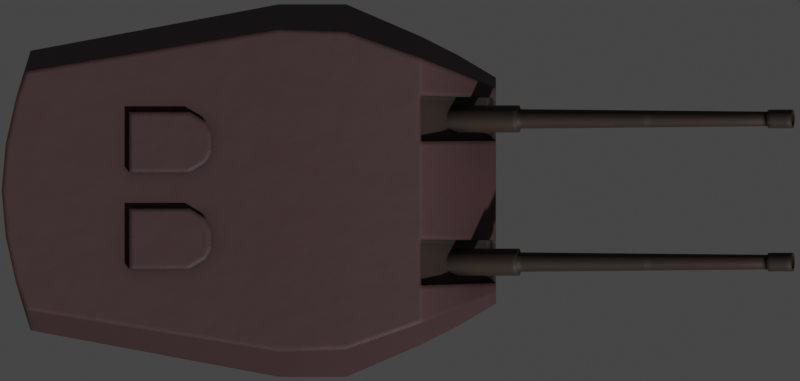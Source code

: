 # Source: Bl6MkXxiii.blend  (saved by Blender 2.93.20; exported with 4.5.12 LTS)
import bpy
from mathutils import Matrix  # noqa: F401  (used for matrix-valued properties, if any)

bpy.ops.wm.read_factory_settings(use_empty=True)
scene = bpy.context.scene
scene.name = 'Scene'

# ---- collections
col_collection = bpy.data.collections.new('Collection'); scene.collection.children.link(col_collection)

# ---- materials (node trees are filled in below, after node groups)
mat_deck = bpy.data.materials.new('Deck')
mat_deck_dark = bpy.data.materials.new('Deck Dark')
mat_exhaust_dark = bpy.data.materials.new('Exhaust Dark')

# ---- node groups
ng_mk48_shader = bpy.data.node_groups.new('Mk48 Shader', 'ShaderNodeTree')
_s = ng_mk48_shader.interface.new_socket(name='BSDF', in_out='OUTPUT', socket_type='NodeSocketShader')
_s = ng_mk48_shader.interface.new_socket(name='Color', in_out='INPUT', socket_type='NodeSocketColor')
_s.default_value = (0.2529, 0.2529, 0.2529, 1.0)
_s = ng_mk48_shader.interface.new_socket(name='Roughness', in_out='INPUT', socket_type='NodeSocketFloat')
_s.subtype = 'FACTOR'
_s.default_value = 0.5
_s.min_value = 0.0
_s.max_value = 1.0
_s = ng_mk48_shader.interface.new_socket(name='Metallic', in_out='INPUT', socket_type='NodeSocketFloat')
_s.subtype = 'FACTOR'
_s.default_value = 1.0
_s.min_value = 0.0
_s.max_value = 1.0
_N = ng_mk48_shader.nodes; _L = ng_mk48_shader.links
n0 = _N.new('NodeGroupOutput'); n0.name = 'Group Output'; n0.location = (421, 0)
n1 = _N.new('ShaderNodeBsdfPrincipled'); n1.name = 'Principled BSDF'; n1.location = (131, 46)
n1.distribution = 'GGX'
n1.subsurface_method = 'BURLEY'
n1.inputs[3].default_value = 1.45
n1.inputs[27].default_value = (0.0, 0.0, 0.0, 1.0)
n1.inputs[28].default_value = 1.0
n2 = _N.new('ShaderNodeAmbientOcclusion'); n2.name = 'Ambient Occlusion'; n2.location = (-85, 128)
n2.samples = 8
n3 = _N.new('ShaderNodeBevel'); n3.name = 'Bevel'; n3.location = (-265, -248)
n3.inputs[0].default_value = 0.1
n4 = _N.new('NodeGroupInput'); n4.name = 'Mk48 Shader'; n4.location = (-468, -27)
n5 = _N.new('ShaderNodeNewGeometry'); n5.name = 'Geometry'; n5.location = (-875, -245)
n6 = _N.new('ShaderNodeBump'); n6.name = 'Bump'; n6.location = (-470, -299)
n6.inputs[0].default_value = 0.01
n6.inputs[1].default_value = 1.0
n6.inputs[2].default_value = 1.0
n7 = _N.new('ShaderNodeTexNoise'); n7.name = 'Noise Texture'; n7.location = (-671, -234)
n7.inputs[2].default_value = 2.0
_L.new(n1.outputs[0], n0.inputs[0])
_L.new(n2.outputs[0], n1.inputs[0])
_L.new(n4.outputs[0], n2.inputs[0])
_L.new(n4.outputs[1], n1.inputs[2])
_L.new(n4.outputs[2], n1.inputs[1])
_L.new(n3.outputs[0], n2.inputs[2])
_L.new(n5.outputs[0], n7.inputs[0])
_L.new(n7.outputs[0], n6.inputs[3])
_L.new(n6.outputs[0], n3.inputs[1])
_L.new(n3.outputs[0], n1.inputs[5])
n0.is_active_output = True
ng_mk48_shader_001 = bpy.data.node_groups.new('Mk48 Shader.001', 'ShaderNodeTree')
_s = ng_mk48_shader_001.interface.new_socket(name='BSDF', in_out='OUTPUT', socket_type='NodeSocketShader')
_s = ng_mk48_shader_001.interface.new_socket(name='Color', in_out='INPUT', socket_type='NodeSocketColor')
_s.default_value = (0.2529, 0.2529, 0.2529, 1.0)
_s = ng_mk48_shader_001.interface.new_socket(name='Roughness', in_out='INPUT', socket_type='NodeSocketFloat')
_s.subtype = 'FACTOR'
_s.default_value = 0.5
_s.min_value = 0.0
_s.max_value = 1.0
_s = ng_mk48_shader_001.interface.new_socket(name='Metallic', in_out='INPUT', socket_type='NodeSocketFloat')
_s.subtype = 'FACTOR'
_s.default_value = 1.0
_s.min_value = 0.0
_s.max_value = 1.0
_N = ng_mk48_shader_001.nodes; _L = ng_mk48_shader_001.links
n0 = _N.new('NodeGroupOutput'); n0.name = 'Group Output'; n0.location = (421, 0)
n1 = _N.new('ShaderNodeBsdfPrincipled'); n1.name = 'Principled BSDF'; n1.location = (131, 46)
n1.distribution = 'GGX'
n1.subsurface_method = 'BURLEY'
n1.inputs[3].default_value = 1.45
n1.inputs[27].default_value = (0.0, 0.0, 0.0, 1.0)
n1.inputs[28].default_value = 1.0
n2 = _N.new('ShaderNodeAmbientOcclusion'); n2.name = 'Ambient Occlusion'; n2.location = (-85, 128)
n2.samples = 8
n3 = _N.new('ShaderNodeBevel'); n3.name = 'Bevel'; n3.location = (-265, -248)
n3.inputs[0].default_value = 0.1
n4 = _N.new('NodeGroupInput'); n4.name = 'Mk48 Shader'; n4.location = (-468, -27)
n5 = _N.new('ShaderNodeNewGeometry'); n5.name = 'Geometry'; n5.location = (-875, -245)
n6 = _N.new('ShaderNodeBump'); n6.name = 'Bump'; n6.location = (-470, -299)
n6.inputs[0].default_value = 0.01
n6.inputs[1].default_value = 1.0
n6.inputs[2].default_value = 1.0
n7 = _N.new('ShaderNodeTexNoise'); n7.name = 'Noise Texture'; n7.location = (-671, -234)
n7.inputs[2].default_value = 2.0
_L.new(n1.outputs[0], n0.inputs[0])
_L.new(n2.outputs[0], n1.inputs[0])
_L.new(n4.outputs[0], n2.inputs[0])
_L.new(n4.outputs[1], n1.inputs[2])
_L.new(n4.outputs[2], n1.inputs[1])
_L.new(n3.outputs[0], n2.inputs[2])
_L.new(n5.outputs[0], n7.inputs[0])
_L.new(n7.outputs[0], n6.inputs[3])
_L.new(n6.outputs[0], n3.inputs[1])
_L.new(n3.outputs[0], n1.inputs[5])
n0.is_active_output = True
ng_auto_smooth = bpy.data.node_groups.new('Auto Smooth', 'GeometryNodeTree')
_s = ng_auto_smooth.interface.new_socket(name='Geometry', in_out='OUTPUT', socket_type='NodeSocketGeometry')
_s = ng_auto_smooth.interface.new_socket(name='Geometry', in_out='INPUT', socket_type='NodeSocketGeometry')
_s = ng_auto_smooth.interface.new_socket(name='Angle', in_out='INPUT', socket_type='NodeSocketFloat')
_s.subtype = 'ANGLE'
_s.min_value = 0.0
_s.max_value = 3.142
ng_auto_smooth.is_modifier = True
_N = ng_auto_smooth.nodes; _L = ng_auto_smooth.links
n0 = _N.new('NodeGroupOutput'); n0.name = 'Group Output'; n0.location = (480, -100)
n1 = _N.new('NodeGroupInput'); n1.name = 'Group Input'; n1.location = (-420, -300)
n2 = _N.new('NodeGroupInput'); n2.name = 'Group Input.001'; n2.location = (-60, -100)
n3 = _N.new('GeometryNodeSetShadeSmooth'); n3.name = 'Set Shade Smooth'; n3.location = (120, -100)
n3.domain = 'EDGE'
n4 = _N.new('GeometryNodeSetShadeSmooth'); n4.name = 'Set Shade Smooth.001'; n4.location = (300, -100)
n5 = _N.new('GeometryNodeInputMeshEdgeAngle'); n5.name = 'Edge Angle'; n5.location = (-420, -220)
n6 = _N.new('GeometryNodeInputEdgeSmooth'); n6.name = 'Is Edge Smooth'; n6.location = (-60, -160)
n7 = _N.new('GeometryNodeInputShadeSmooth'); n7.name = 'Is Face Smooth'; n7.location = (-240, -340)
n8 = _N.new('FunctionNodeBooleanMath'); n8.name = 'Boolean Math'; n8.location = (-60, -220)
n9 = _N.new('FunctionNodeCompare'); n9.name = 'Compare'; n9.location = (-240, -180)
n9.operation = 'LESS_EQUAL'
_L.new(n5.outputs[0], n9.inputs[0])
_L.new(n4.outputs[0], n0.inputs[0])
_L.new(n1.outputs[1], n9.inputs[1])
_L.new(n9.outputs[0], n8.inputs[0])
_L.new(n7.outputs[0], n8.inputs[1])
_L.new(n2.outputs[0], n3.inputs[0])
_L.new(n6.outputs[0], n3.inputs[1])
_L.new(n3.outputs[0], n4.inputs[0])
_L.new(n8.outputs[0], n3.inputs[2])
n0.is_active_output = True

# ---- material node trees
mat_deck.use_nodes = True; mat_deck.node_tree.nodes.clear()
_N = mat_deck.node_tree.nodes; _L = mat_deck.node_tree.links
n0 = _N.new('ShaderNodeOutputMaterial'); n0.name = 'Material Output'; n0.location = (300, 300)
n1 = _N.new('ShaderNodeGroup'); n1.name = 'Mk48 Shader'; n1.location = (-18, 321)
n1.label = 'Mk48 Shader'
n1.node_tree = ng_mk48_shader
n1.inputs[0].default_value = (0.04445, 0.01978, 0.02164, 1.0)
n1.inputs[1].default_value = 0.6
n1.inputs[2].default_value = 0.0
_L.new(n1.outputs[0], n0.inputs[0])
n0.is_active_output = True
mat_deck_dark.use_nodes = True; mat_deck_dark.node_tree.nodes.clear()
_N = mat_deck_dark.node_tree.nodes; _L = mat_deck_dark.node_tree.links
n0 = _N.new('ShaderNodeOutputMaterial'); n0.name = 'Material Output'; n0.location = (300, 300)
n1 = _N.new('ShaderNodeGroup'); n1.name = 'Mk48 Shader'; n1.location = (-18, 321)
n1.label = 'Mk48 Shader'
n1.node_tree = ng_mk48_shader
n1.inputs[0].default_value = (0.02539, 0.01511, 0.01109, 1.0)
n1.inputs[1].default_value = 0.6
n1.inputs[2].default_value = 0.0
_L.new(n1.outputs[0], n0.inputs[0])
n0.is_active_output = True
mat_exhaust_dark.use_nodes = True; mat_exhaust_dark.node_tree.nodes.clear()
_N = mat_exhaust_dark.node_tree.nodes; _L = mat_exhaust_dark.node_tree.links
n0 = _N.new('ShaderNodeOutputMaterial'); n0.name = 'Material Output'; n0.location = (300, 300)
n1 = _N.new('ShaderNodeGroup'); n1.name = 'Mk48 Shader'; n1.location = (-18, 321)
n1.label = 'Mk48 Shader'
n1.node_tree = ng_mk48_shader_001
n1.inputs[0].default_value = (0.003324, 0.003324, 0.003324, 1.0)
n1.inputs[1].default_value = 1.0
n1.inputs[2].default_value = 0.0
_L.new(n1.outputs[0], n0.inputs[0])
n0.is_active_output = True

# ---- world
world_world = bpy.data.worlds.new('World'); scene.world = world_world
world_world.use_sun_shadow = False
world_world.sun_shadow_jitter_overblur = 0.0

# ---- cameras
cam_camera = bpy.data.cameras.new('Camera')
cam_camera.type = 'ORTHO'
cam_camera.clip_end = 100.0
cam_camera.ortho_scale = 11.9
cam_camera.show_mist = True

# ---- meshes
me_plane_006 = bpy.data.meshes.new('Plane.006')
me_plane_006.from_pydata([(-0.5, -2.77, 0.0), (0.5, -2.77, 0.0), (-0.5, 2.77, 0.0), (0.5, 2.77, 0.0), (-4.195, -2.079, 0.0), (-4.195, 2.079, 0.0), (2.726, -1.679, 0.0), (2.726, 1.679, 0.0), (-0.5, 0.0, 0.0), (0.5, 0.0, 0.0), (-4.626, 0.0, 0.0), (2.726, 0.0, 0.0), (0.5, 0.6193, 0.0), (0.5, 1.557, 0.0), (2.726, 0.7383, 0.0), (2.726, 1.379, 0.0), (-0.5, 1.557, 0.0), (-0.5, 0.6379, 0.0), (-4.408, 1.386, 0.0), (-4.564, 0.6931, 0.0), (-0.5, -0.6379, 0.0), (-0.5, -1.557, 0.0), (-4.564, -0.6931, 0.0), (-4.408, -1.386, 0.0), (0.5, -1.557, 0.0), (0.5, -0.6193, 0.0), (2.726, -1.379, 0.0), (2.726, -0.7383, 0.0), (-0.5, -2.398, 2.21), (0.5, -2.36, 2.21), (-0.5, 2.398, 2.21), (0.5, 2.36, 2.21), (-4.266, -1.777, 2.21), (-4.266, 1.777, 2.21), (2.726, -1.521, 0.7692), (2.726, 1.521, 0.7692), (-0.5, 0.0, 2.21), (0.5, 0.0, 2.21), (-4.626, 0.0, 2.21), (2.726, 0.0, 0.7692), (0.5, 0.6193, 2.21), (0.5, 1.557, 2.21), (2.726, 0.7383, 0.7692), (2.726, 1.379, 0.7692), (-0.5, 1.557, 2.21), (-0.5, 0.6379, 2.21), (-4.408, 1.386, 2.21), (-4.564, 0.6931, 2.21), (-0.5, -0.6379, 2.21), (-0.5, -1.557, 2.21), (-4.564, -0.6931, 2.21), (-4.408, -1.386, 2.21), (0.5, -1.557, 2.21), (0.5, -0.6193, 2.21), (2.726, -1.379, 0.7692), (2.726, -0.7383, 0.7692), (1.613, -2.291, 0.0), (1.613, 2.291, 0.0), (1.613, 0.0, 0.0), (1.613, 1.412, 0.0), (1.613, 0.7295, 0.0), (1.613, -0.7295, 0.0), (1.613, -1.412, 0.0), (1.613, -1.97, 2.133), (1.613, 1.97, 2.133), (1.613, 0.0, 2.133), (1.613, 1.412, 2.133), (1.613, 0.7295, 2.133), (1.613, -0.7295, 2.133), (1.613, -1.412, 2.133), (2.17, -2.01, 0.0), (2.17, 0.0, 0.0), (2.17, 1.395, 0.0), (2.17, 0.7339, 0.0), (2.17, -0.7339, 0.0), (2.17, -1.395, 0.0), (2.17, -1.747, 1.731), (2.17, 0.0, 1.731), (2.17, 1.395, 1.731), (2.17, 0.7339, 1.731), (2.17, -0.7339, 1.731), (2.17, -1.395, 1.731), (2.17, 2.01, 0.0), (2.17, 1.747, 1.731), (2.47, 0.7383, -0.05486), (2.47, 1.379, -0.05486), (1.914, 1.395, -0.05486), (1.914, 0.7339, -0.05486), (2.47, -1.379, -0.05486), (2.47, -0.7383, -0.05486), (1.914, -0.7339, -0.05486), (1.914, -1.395, -0.05486), (2.607, 0.7383, 0.7144), (2.607, 1.379, 0.7144), (1.914, 1.395, 1.676), (1.914, 0.7339, 1.676), (2.607, -1.379, 0.7144), (2.607, -0.7383, 0.7144), (1.914, -0.7339, 1.676), (1.914, -1.395, 1.676), (1.572, -1.412, 2.018), (1.572, -0.7295, 2.018), (1.572, 0.7295, 2.018), (1.572, 1.412, 2.018)], [], [(16, 2, 3, 13), (16, 18, 5, 2), (75, 26, 6, 70), (73, 14, 11, 71), (20, 22, 10, 8), (20, 8, 9, 25), (82, 7, 15, 72), (67, 79, 95, 102), (8, 10, 19, 17), (17, 19, 18, 16), (8, 17, 12, 9), (17, 16, 13, 12), (0, 21, 24, 1), (21, 20, 25, 24), (0, 4, 23, 21), (21, 23, 22, 20), (71, 11, 27, 74), (14, 73, 87, 84), (44, 41, 31, 30), (44, 30, 33, 46), (81, 76, 34, 54), (79, 77, 39, 42), (48, 36, 38, 50), (48, 53, 37, 36), (83, 78, 43, 35), (43, 78, 94, 93), (36, 45, 47, 38), (45, 44, 46, 47), (36, 37, 40, 45), (45, 40, 41, 44), (28, 29, 52, 49), (49, 52, 53, 48), (28, 49, 51, 32), (49, 48, 50, 51), (77, 80, 55, 39), (78, 66, 103, 94), (11, 14, 42, 39), (22, 23, 51, 50), (19, 10, 38, 47), (2, 5, 33, 30), (14, 15, 43, 42), (27, 11, 39, 55), (4, 0, 28, 32), (15, 7, 35, 43), (6, 26, 54, 34), (70, 6, 34, 76), (5, 18, 46, 33), (26, 27, 55, 54), (0, 1, 29, 28), (57, 3, 31, 64), (18, 19, 47, 46), (3, 2, 30, 31), (10, 22, 50, 38), (23, 4, 32, 51), (82, 57, 64, 83), (1, 56, 63, 29), (53, 52, 69, 68), (37, 53, 68, 65), (41, 40, 67, 66), (31, 41, 66, 64), (40, 37, 65, 67), (52, 29, 63, 69), (25, 61, 62, 24), (9, 58, 61, 25), (13, 59, 60, 12), (3, 57, 59, 13), (12, 60, 58, 9), (24, 62, 56, 1), (7, 82, 83, 35), (56, 70, 76, 63), (72, 15, 85, 86), (65, 68, 80, 77), (75, 74, 90, 91), (64, 66, 78, 83), (67, 65, 77, 79), (69, 63, 76, 81), (61, 74, 75, 62), (58, 71, 74, 61), (59, 72, 73, 60), (57, 82, 72, 59), (60, 73, 71, 58), (62, 75, 70, 56), (86, 85, 84, 87), (90, 89, 88, 91), (94, 95, 92, 93), (98, 99, 96, 97), (101, 100, 99, 98), (103, 102, 95, 94), (79, 42, 92, 95), (73, 72, 86, 87), (15, 14, 84, 85), (80, 68, 101, 98), (68, 69, 100, 101), (42, 43, 93, 92), (74, 27, 89, 90), (69, 81, 99, 100), (55, 80, 98, 97), (26, 75, 91, 88), (66, 67, 102, 103), (81, 54, 96, 99), (27, 26, 88, 89), (54, 55, 97, 96)])
me_plane_006.polygons.foreach_set('use_smooth', [True] * 102)
me_plane_006.polygons.foreach_set('material_index', [0, 0, 0, 0, 0, 0, 0, 1, 0, 0, 0, 0, 0, 0, 0, 0, 0, 0, 0, 0, 0, 0, 0, 0, 0, 1, 0, 0, 0, 0, 0, 0, 0, 0, 0, 1, 0, 0, 0, 0, 0, 0, 0, 0, 0, 0, 0, 0, 0, 0, 0, 0, 0, 0, 0, 0, 0, 0, 0, 0, 0, 0, 0, 0, 0, 0, 0, 0, 0, 0, 0, 0, 0, 0, 0, 0, 0, 0, 0, 0, 0, 0, 0, 0, 1, 1, 1, 1, 1, 0, 0, 1, 1, 1, 0, 1, 1, 0, 1, 1, 0, 1])
_uv = me_plane_006.uv_layers.new(name='UVMap')
_uv.uv.foreach_set('vector', [0.0, 0.8333, 0.0, 1.0, 1.0, 1.0, 1.0, 0.8333, 0.0, 0.8333, 0.0, 0.8333, 0.0, 1.0, 0.0, 1.0, 1.0, 0.1667, 1.0, 0.1667, 1.0, 0.0, 1.0, 0.0, 1.0, 0.6667, 1.0, 0.6667, 1.0, 0.5, 1.0, 0.5, 0.0, 0.3333, 0.0, 0.3333, 0.0, 0.5, 0.0, 0.5, 0.0, 0.3333, 0.0, 0.5, 1.0, 0.5, 1.0, 0.3333, 1.0, 1.0, 1.0, 1.0, 1.0, 0.8333, 1.0, 0.8333, 1.0, 0.6667, 1.0, 0.6667, 1.0, 0.6667, 1.0, 0.6667, 0.0, 0.5, 0.0, 0.5, 0.0, 0.6667, 0.0, 0.6667, 0.0, 0.6667, 0.0, 0.6667, 0.0, 0.8333, 0.0, 0.8333, 0.0, 0.5, 0.0, 0.6667, 1.0, 0.6667, 1.0, 0.5, 0.0, 0.6667, 0.0, 0.8333, 1.0, 0.8333, 1.0, 0.6667, 0.0, 0.0, 0.0, 0.1667, 1.0, 0.1667, 1.0, 0.0, 0.0, 0.1667, 0.0, 0.3333, 1.0, 0.3333, 1.0, 0.1667, 0.0, 0.0, 0.0, 0.0, 0.0, 0.1667, 0.0, 0.1667, 0.0, 0.1667, 0.0, 0.1667, 0.0, 0.3333, 0.0, 0.3333, 1.0, 0.5, 1.0, 0.5, 1.0, 0.3333, 1.0, 0.3333, 1.0, 0.6667, 1.0, 0.6667, 1.0, 0.6667, 1.0, 0.6667, 0.0, 0.8333, 1.0, 0.8333, 1.0, 1.0, 0.0, 1.0, 0.0, 0.8333, 0.0, 1.0, 0.0, 1.0, 0.0, 0.8333, 1.0, 0.1667, 1.0, 0.0, 1.0, 0.0, 1.0, 0.1667, 1.0, 0.6667, 1.0, 0.5, 1.0, 0.5, 1.0, 0.6667, 0.0, 0.3333, 0.0, 0.5, 0.0, 0.5, 0.0, 0.3333, 0.0, 0.3333, 1.0, 0.3333, 1.0, 0.5, 0.0, 0.5, 1.0, 1.0, 1.0, 0.8333, 1.0, 0.8333, 1.0, 1.0, 1.0, 0.8333, 1.0, 0.8333, 1.0, 0.8333, 1.0, 0.8333, 0.0, 0.5, 0.0, 0.6667, 0.0, 0.6667, 0.0, 0.5, 0.0, 0.6667, 0.0, 0.8333, 0.0, 0.8333, 0.0, 0.6667, 0.0, 0.5, 1.0, 0.5, 1.0, 0.6667, 0.0, 0.6667, 0.0, 0.6667, 1.0, 0.6667, 1.0, 0.8333, 0.0, 0.8333, 0.0, 0.0, 1.0, 0.0, 1.0, 0.1667, 0.0, 0.1667, 0.0, 0.1667, 1.0, 0.1667, 1.0, 0.3333, 0.0, 0.3333, 0.0, 0.0, 0.0, 0.1667, 0.0, 0.1667, 0.0, 0.0, 0.0, 0.1667, 0.0, 0.3333, 0.0, 0.3333, 0.0, 0.1667, 1.0, 0.5, 1.0, 0.3333, 1.0, 0.3333, 1.0, 0.5, 1.0, 0.8333, 1.0, 0.8333, 1.0, 0.8333, 1.0, 0.8333, 1.0, 0.5, 1.0, 0.6667, 1.0, 0.6667, 1.0, 0.5, 0.0, 0.3333, 0.0, 0.1667, 0.0, 0.1667, 0.0, 0.3333, 0.0, 0.6667, 0.0, 0.5, 0.0, 0.5, 0.0, 0.6667, 0.0, 1.0, 0.0, 1.0, 0.0, 1.0, 0.0, 1.0, 1.0, 0.6667, 1.0, 0.8333, 1.0, 0.8333, 1.0, 0.6667, 1.0, 0.3333, 1.0, 0.5, 1.0, 0.5, 1.0, 0.3333, 0.0, 0.0, 0.0, 0.0, 0.0, 0.0, 0.0, 0.0, 1.0, 0.8333, 1.0, 1.0, 1.0, 1.0, 1.0, 0.8333, 1.0, 0.0, 1.0, 0.1667, 1.0, 0.1667, 1.0, 0.0, 1.0, 0.0, 1.0, 0.0, 1.0, 0.0, 1.0, 0.0, 0.0, 1.0, 0.0, 0.8333, 0.0, 0.8333, 0.0, 1.0, 1.0, 0.1667, 1.0, 0.3333, 1.0, 0.3333, 1.0, 0.1667, 0.0, 0.0, 1.0, 0.0, 1.0, 0.0, 0.0, 0.0, 1.0, 1.0, 1.0, 1.0, 1.0, 1.0, 1.0, 1.0, 0.0, 0.8333, 0.0, 0.6667, 0.0, 0.6667, 0.0, 0.8333, 1.0, 1.0, 0.0, 1.0, 0.0, 1.0, 1.0, 1.0, 0.0, 0.5, 0.0, 0.3333, 0.0, 0.3333, 0.0, 0.5, 0.0, 0.1667, 0.0, 0.0, 0.0, 0.0, 0.0, 0.1667, 1.0, 1.0, 1.0, 1.0, 1.0, 1.0, 1.0, 1.0, 1.0, 0.0, 1.0, 0.0, 1.0, 0.0, 1.0, 0.0, 1.0, 0.3333, 1.0, 0.1667, 1.0, 0.1667, 1.0, 0.3333, 1.0, 0.5, 1.0, 0.3333, 1.0, 0.3333, 1.0, 0.5, 1.0, 0.8333, 1.0, 0.6667, 1.0, 0.6667, 1.0, 0.8333, 1.0, 1.0, 1.0, 0.8333, 1.0, 0.8333, 1.0, 1.0, 1.0, 0.6667, 1.0, 0.5, 1.0, 0.5, 1.0, 0.6667, 1.0, 0.1667, 1.0, 0.0, 1.0, 0.0, 1.0, 0.1667, 1.0, 0.3333, 1.0, 0.3333, 1.0, 0.1667, 1.0, 0.1667, 1.0, 0.5, 1.0, 0.5, 1.0, 0.3333, 1.0, 0.3333, 1.0, 0.8333, 1.0, 0.8333, 1.0, 0.6667, 1.0, 0.6667, 1.0, 1.0, 1.0, 1.0, 1.0, 0.8333, 1.0, 0.8333, 1.0, 0.6667, 1.0, 0.6667, 1.0, 0.5, 1.0, 0.5, 1.0, 0.1667, 1.0, 0.1667, 1.0, 0.0, 1.0, 0.0, 1.0, 1.0, 1.0, 1.0, 1.0, 1.0, 1.0, 1.0, 1.0, 0.0, 1.0, 0.0, 1.0, 0.0, 1.0, 0.0, 1.0, 0.8333, 1.0, 0.8333, 1.0, 0.8333, 1.0, 0.8333, 1.0, 0.5, 1.0, 0.3333, 1.0, 0.3333, 1.0, 0.5, 1.0, 0.1667, 1.0, 0.3333, 1.0, 0.3333, 1.0, 0.1667, 1.0, 1.0, 1.0, 0.8333, 1.0, 0.8333, 1.0, 1.0, 1.0, 0.6667, 1.0, 0.5, 1.0, 0.5, 1.0, 0.6667, 1.0, 0.1667, 1.0, 0.0, 1.0, 0.0, 1.0, 0.1667, 1.0, 0.3333, 1.0, 0.3333, 1.0, 0.1667, 1.0, 0.1667, 1.0, 0.5, 1.0, 0.5, 1.0, 0.3333, 1.0, 0.3333, 1.0, 0.8333, 1.0, 0.8333, 1.0, 0.6667, 1.0, 0.6667, 1.0, 1.0, 1.0, 1.0, 1.0, 0.8333, 1.0, 0.8333, 1.0, 0.6667, 1.0, 0.6667, 1.0, 0.5, 1.0, 0.5, 1.0, 0.1667, 1.0, 0.1667, 1.0, 0.0, 1.0, 0.0, 1.0, 0.8333, 1.0, 0.8333, 1.0, 0.6667, 1.0, 0.6667, 1.0, 0.3333, 1.0, 0.3333, 1.0, 0.1667, 1.0, 0.1667, 1.0, 0.8333, 1.0, 0.6667, 1.0, 0.6667, 1.0, 0.8333, 1.0, 0.3333, 1.0, 0.1667, 1.0, 0.1667, 1.0, 0.3333, 1.0, 0.3333, 1.0, 0.1667, 1.0, 0.1667, 1.0, 0.3333, 1.0, 0.8333, 1.0, 0.6667, 1.0, 0.6667, 1.0, 0.8333, 1.0, 0.6667, 1.0, 0.6667, 1.0, 0.6667, 1.0, 0.6667, 1.0, 0.6667, 1.0, 0.8333, 1.0, 0.8333, 1.0, 0.6667, 1.0, 0.8333, 1.0, 0.6667, 1.0, 0.6667, 1.0, 0.8333, 1.0, 0.3333, 1.0, 0.3333, 1.0, 0.3333, 1.0, 0.3333, 1.0, 0.3333, 1.0, 0.1667, 1.0, 0.1667, 1.0, 0.3333, 1.0, 0.6667, 1.0, 0.8333, 1.0, 0.8333, 1.0, 0.6667, 1.0, 0.3333, 1.0, 0.3333, 1.0, 0.3333, 1.0, 0.3333, 1.0, 0.1667, 1.0, 0.1667, 1.0, 0.1667, 1.0, 0.1667, 1.0, 0.3333, 1.0, 0.3333, 1.0, 0.3333, 1.0, 0.3333, 1.0, 0.1667, 1.0, 0.1667, 1.0, 0.1667, 1.0, 0.1667, 1.0, 0.8333, 1.0, 0.6667, 1.0, 0.6667, 1.0, 0.8333, 1.0, 0.1667, 1.0, 0.1667, 1.0, 0.1667, 1.0, 0.1667, 1.0, 0.3333, 1.0, 0.1667, 1.0, 0.1667, 1.0, 0.3333, 1.0, 0.1667, 1.0, 0.3333, 1.0, 0.3333, 1.0, 0.1667])
me_plane_006.materials.append(mat_deck)
me_plane_006.materials.append(mat_deck_dark)
me_plane_006.use_remesh_fix_poles = True
me_plane_006.use_remesh_preserve_attributes = False
me_plane_006.use_mirror_vertex_groups = False
me_plane_006.update()
me_cylinder_011 = bpy.data.meshes.new('Cylinder.011')
me_cylinder_011.from_pydata([(-1.0, 0.2013, 7.629e-06), (1.0, 0.1451, 7.638e-06), (-1.0, 0.1975, -0.03927), (1.0, 0.1423, -0.0283), (-1.0, 0.186, -0.07704), (1.0, 0.134, -0.05552), (-1.0, 0.1674, -0.1118), (1.0, 0.1206, -0.0806), (-1.0, 0.1424, -0.1424), (1.0, 0.1026, -0.1026), (-1.0, 0.1119, -0.1674), (1.0, 0.08061, -0.1206), (-1.0, 0.07705, -0.186), (1.0, 0.05552, -0.134), (-1.0, 0.03928, -0.1975), (1.0, 0.02831, -0.1423), (-1.0, 3.96e-07, -0.2013), (1.0, 3.96e-07, -0.1451), (-1.0, -0.03928, -0.1975), (1.0, -0.02831, -0.1423), (-1.0, -0.07705, -0.186), (1.0, -0.05552, -0.134), (-1.0, -0.1119, -0.1674), (1.0, -0.08061, -0.1206), (-1.0, -0.1424, -0.1424), (1.0, -0.1026, -0.1026), (-1.0, -0.1674, -0.1118), (1.0, -0.1206, -0.0806), (-1.0, -0.186, -0.07704), (1.0, -0.134, -0.05552), (-1.0, -0.1975, -0.03927), (1.0, -0.1423, -0.0283), (-1.0, -0.2013, 7.701e-06), (1.0, -0.1451, 7.687e-06), (-1.0, -0.1975, 0.03929), (1.0, -0.1423, 0.02831), (-1.0, -0.186, 0.07706), (1.0, -0.134, 0.05553), (-1.0, -0.1674, 0.1119), (1.0, -0.1206, 0.08062), (-1.0, -0.1424, 0.1424), (1.0, -0.1026, 0.1026), (-1.0, -0.1119, 0.1674), (1.0, -0.08061, 0.1206), (-1.0, -0.07705, 0.186), (1.0, -0.05552, 0.1341), (-1.0, -0.03928, 0.1975), (1.0, -0.02831, 0.1423), (-1.0, 5.752e-07, 0.2013), (1.0, 5.333e-07, 0.1451), (-1.0, 0.03928, 0.1975), (1.0, 0.02831, 0.1423), (-1.0, 0.07705, 0.186), (1.0, 0.05552, 0.1341), (-1.0, 0.1119, 0.1674), (1.0, 0.08061, 0.1206), (-1.0, 0.1424, 0.1424), (1.0, 0.1026, 0.1026), (-1.0, 0.1674, 0.1119), (1.0, 0.1206, 0.08061), (-1.0, 0.186, 0.07705), (1.0, 0.134, 0.05553), (-1.0, 0.1975, 0.03929), (1.0, 0.1423, 0.02831), (1.0, 0.1975, -0.03927), (1.0, 0.2013, 7.617e-06), (1.0, 0.186, -0.07704), (1.0, 0.1674, -0.1118), (1.0, 0.1424, -0.1424), (1.0, 0.1119, -0.1674), (1.0, 0.07705, -0.186), (1.0, 0.03928, -0.1975), (1.0, 3.96e-07, -0.2013), (1.0, -0.03928, -0.1975), (1.0, -0.07705, -0.186), (1.0, -0.1119, -0.1674), (1.0, -0.1424, -0.1424), (1.0, -0.1674, -0.1118), (1.0, -0.186, -0.07704), (1.0, -0.1975, -0.03927), (1.0, -0.2013, 7.689e-06), (1.0, -0.1975, 0.03929), (1.0, -0.186, 0.07706), (1.0, -0.1674, 0.1119), (1.0, -0.1424, 0.1424), (1.0, -0.1119, 0.1674), (1.0, -0.07705, 0.186), (1.0, -0.03928, 0.1975), (1.0, 5.752e-07, 0.2013), (1.0, 0.03928, 0.1975), (1.0, 0.07705, 0.186), (1.0, 0.1119, 0.1674), (1.0, 0.1424, 0.1424), (1.0, 0.1674, 0.1119), (1.0, 0.186, 0.07705), (1.0, 0.1975, 0.03929), (4.792, 0.1069, -0.02126), (4.792, 0.109, 6.286e-06), (4.792, 0.1007, -0.04171), (4.792, 0.09063, -0.06055), (4.792, 0.07708, -0.07707), (4.792, 0.06056, -0.09062), (4.792, 0.04171, -0.1007), (4.792, 0.02127, -0.1069), (4.792, 4.48e-07, -0.109), (4.792, -0.02126, -0.1069), (4.792, -0.04171, -0.1007), (4.792, -0.06056, -0.09062), (4.792, -0.07707, -0.07707), (4.792, -0.09063, -0.06055), (4.792, -0.1007, -0.04171), (4.792, -0.1069, -0.02126), (4.792, -0.109, 6.323e-06), (4.792, -0.1069, 0.02127), (4.792, -0.1007, 0.04172), (4.792, -0.09063, 0.06056), (4.792, -0.07707, 0.07708), (4.792, -0.06056, 0.09064), (4.792, -0.04171, 0.1007), (4.792, -0.02126, 0.1069), (4.792, 5.511e-07, 0.109), (4.792, 0.02127, 0.1069), (4.792, 0.04171, 0.1007), (4.792, 0.06056, 0.09064), (4.792, 0.07708, 0.07708), (4.792, 0.09063, 0.06056), (4.792, 0.1007, 0.04172), (4.792, 0.1069, 0.02127), (4.792, 0.1362, -0.02709), (4.792, 0.1389, 6.441e-06), (4.792, 0.1283, -0.05314), (4.792, 0.1155, -0.07715), (4.792, 0.0982, -0.09819), (4.792, 0.07715, -0.1155), (4.792, 0.05314, -0.1283), (4.792, 0.02709, -0.1362), (4.792, 4.401e-07, -0.1389), (4.792, -0.02709, -0.1362), (4.792, -0.05314, -0.1283), (4.792, -0.07715, -0.1155), (4.792, -0.0982, -0.09819), (4.792, -0.1155, -0.07715), (4.792, -0.1283, -0.05314), (4.792, -0.1362, -0.02709), (4.792, -0.1389, 6.488e-06), (4.792, -0.1362, 0.0271), (4.792, -0.1283, 0.05315), (4.792, -0.1155, 0.07716), (4.792, -0.0982, 0.0982), (4.792, -0.07715, 0.1155), (4.792, -0.05314, 0.1283), (4.792, -0.02709, 0.1362), (4.792, 5.715e-07, 0.1389), (4.792, 0.02709, 0.1362), (4.792, 0.05314, 0.1283), (4.792, 0.07715, 0.1155), (4.792, 0.0982, 0.0982), (4.792, 0.1155, 0.07716), (4.792, 0.1283, 0.05315), (4.792, 0.1362, 0.0271), (5.162, 0.101, -0.02008), (5.162, 0.1029, 6.463e-06), (5.162, 0.0951, -0.03939), (5.162, 0.08559, -0.05718), (5.162, 0.07279, -0.07278), (5.162, 0.05719, -0.08558), (5.162, 0.03939, -0.09509), (5.162, 0.02008, -0.101), (5.162, 2.569e-07, -0.1029), (5.162, -0.02008, -0.101), (5.162, -0.03939, -0.09509), (5.162, -0.05719, -0.08558), (5.162, -0.07279, -0.07278), (5.162, -0.08559, -0.05718), (5.162, -0.0951, -0.03939), (5.162, -0.101, -0.02008), (5.162, -0.1029, 6.494e-06), (5.162, -0.101, 0.02009), (5.162, -0.0951, 0.0394), (5.162, -0.08559, 0.05719), (5.162, -0.07279, 0.07279), (5.162, -0.05719, 0.08559), (5.162, -0.03939, 0.09511), (5.162, -0.02008, 0.101), (5.162, 3.562e-07, 0.1029), (5.162, 0.02008, 0.101), (5.162, 0.03939, 0.09511), (5.162, 0.05719, 0.08559), (5.162, 0.07279, 0.07279), (5.162, 0.08559, 0.05719), (5.162, 0.0951, 0.0394), (5.162, 0.101, 0.02009), (5.162, 0.1362, -0.02709), (5.162, 0.1389, 6.441e-06), (5.162, 0.1283, -0.05314), (5.162, 0.1155, -0.07715), (5.162, 0.0982, -0.09819), (5.162, 0.07715, -0.1155), (5.162, 0.05314, -0.1283), (5.162, 0.02709, -0.1362), (5.162, 2.568e-07, -0.1389), (5.162, -0.02709, -0.1362), (5.162, -0.05314, -0.1283), (5.162, -0.07715, -0.1155), (5.162, -0.0982, -0.09819), (5.162, -0.1155, -0.07715), (5.162, -0.1283, -0.05314), (5.162, -0.1362, -0.02709), (5.162, -0.1389, 6.488e-06), (5.162, -0.1362, 0.0271), (5.162, -0.1283, 0.05315), (5.162, -0.1155, 0.07716), (5.162, -0.0982, 0.0982), (5.162, -0.07715, 0.1155), (5.162, -0.05314, 0.1283), (5.162, -0.02709, 0.1362), (5.162, 3.882e-07, 0.1389), (5.162, 0.02709, 0.1362), (5.162, 0.05314, 0.1283), (5.162, 0.07715, 0.1155), (5.162, 0.0982, 0.0982), (5.162, 0.1155, 0.07716), (5.162, 0.1283, 0.05315), (5.162, 0.1362, 0.0271), (2.973, 0.101, -0.02008), (2.973, 0.1029, 6.493e-06), (2.973, 0.0951, -0.03939), (2.973, 0.08558, -0.05718), (2.973, 0.07278, -0.07278), (2.973, 0.05718, -0.08558), (2.973, 0.03939, -0.09509), (2.973, 0.02008, -0.101), (2.973, -4.654e-06, -0.1029), (2.973, -0.02009, -0.101), (2.973, -0.0394, -0.09509), (2.973, -0.05719, -0.08558), (2.973, -0.07279, -0.07278), (2.973, -0.08559, -0.05718), (2.973, -0.0951, -0.03939), (2.973, -0.101, -0.02008), (2.973, -0.1029, 6.524e-06), (2.973, -0.101, 0.02009), (2.973, -0.0951, 0.0394), (2.973, -0.08559, 0.05719), (2.973, -0.07279, 0.07279), (2.973, -0.05719, 0.08559), (2.973, -0.0394, 0.09511), (2.973, -0.02009, 0.101), (2.973, -4.555e-06, 0.1029), (2.973, 0.02008, 0.101), (2.973, 0.03939, 0.09511), (2.973, 0.05718, 0.08559), (2.973, 0.07278, 0.07279), (2.973, 0.08558, 0.05719), (2.973, 0.0951, 0.0394), (2.973, 0.101, 0.02009)], [], [(0, 65, 64, 2), (2, 64, 66, 4), (4, 66, 67, 6), (6, 67, 68, 8), (8, 68, 69, 10), (10, 69, 70, 12), (12, 70, 71, 14), (14, 71, 72, 16), (16, 72, 73, 18), (18, 73, 74, 20), (20, 74, 75, 22), (22, 75, 76, 24), (24, 76, 77, 26), (26, 77, 78, 28), (28, 78, 79, 30), (30, 79, 80, 32), (32, 80, 81, 34), (34, 81, 82, 36), (36, 82, 83, 38), (38, 83, 84, 40), (40, 84, 85, 42), (42, 85, 86, 44), (44, 86, 87, 46), (46, 87, 88, 48), (48, 88, 89, 50), (50, 89, 90, 52), (52, 90, 91, 54), (54, 91, 92, 56), (56, 92, 93, 58), (58, 93, 94, 60), (37, 35, 113, 114), (60, 94, 95, 62), (62, 95, 65, 0), (0, 2, 4, 6, 8, 10, 12, 14, 16, 18, 20, 22, 24, 26, 28, 30, 32, 34, 36, 38, 40, 42, 44, 46, 48, 50, 52, 54, 56, 58, 60, 62), (1, 3, 64, 65), (3, 5, 66, 64), (5, 7, 67, 66), (7, 9, 68, 67), (9, 11, 69, 68), (11, 13, 70, 69), (13, 15, 71, 70), (15, 17, 72, 71), (17, 19, 73, 72), (19, 21, 74, 73), (21, 23, 75, 74), (23, 25, 76, 75), (25, 27, 77, 76), (27, 29, 78, 77), (29, 31, 79, 78), (31, 33, 80, 79), (33, 35, 81, 80), (35, 37, 82, 81), (37, 39, 83, 82), (39, 41, 84, 83), (41, 43, 85, 84), (43, 45, 86, 85), (45, 47, 87, 86), (47, 49, 88, 87), (49, 51, 89, 88), (51, 53, 90, 89), (53, 55, 91, 90), (55, 57, 92, 91), (57, 59, 93, 92), (59, 61, 94, 93), (61, 63, 95, 94), (63, 1, 65, 95), (117, 116, 148, 149), (11, 9, 100, 101), (1, 63, 127, 97), (39, 37, 114, 115), (13, 11, 101, 102), (41, 39, 115, 116), (15, 13, 102, 103), (43, 41, 116, 117), (17, 15, 103, 104), (45, 43, 117, 118), (19, 17, 104, 105), (47, 45, 118, 119), (21, 19, 105, 106), (49, 47, 119, 120), (23, 21, 106, 107), (51, 49, 120, 121), (25, 23, 107, 108), (53, 51, 121, 122), (27, 25, 108, 109), (55, 53, 122, 123), (29, 27, 109, 110), (3, 1, 97, 96), (57, 55, 123, 124), (31, 29, 110, 111), (5, 3, 96, 98), (59, 57, 124, 125), (33, 31, 111, 112), (7, 5, 98, 99), (61, 59, 125, 126), (35, 33, 112, 113), (9, 7, 99, 100), (63, 61, 126, 127), (152, 151, 215, 216), (104, 103, 135, 136), (118, 117, 149, 150), (105, 104, 136, 137), (119, 118, 150, 151), (106, 105, 137, 138), (120, 119, 151, 152), (107, 106, 138, 139), (121, 120, 152, 153), (108, 107, 139, 140), (122, 121, 153, 154), (109, 108, 140, 141), (123, 122, 154, 155), (110, 109, 141, 142), (96, 97, 129, 128), (124, 123, 155, 156), (111, 110, 142, 143), (98, 96, 128, 130), (125, 124, 156, 157), (112, 111, 143, 144), (99, 98, 130, 131), (126, 125, 157, 158), (113, 112, 144, 145), (100, 99, 131, 132), (127, 126, 158, 159), (114, 113, 145, 146), (101, 100, 132, 133), (97, 127, 159, 129), (115, 114, 146, 147), (102, 101, 133, 134), (116, 115, 147, 148), (103, 102, 134, 135), (170, 169, 233, 234), (139, 138, 202, 203), (153, 152, 216, 217), (140, 139, 203, 204), (154, 153, 217, 218), (141, 140, 204, 205), (155, 154, 218, 219), (142, 141, 205, 206), (128, 129, 193, 192), (156, 155, 219, 220), (143, 142, 206, 207), (130, 128, 192, 194), (157, 156, 220, 221), (144, 143, 207, 208), (131, 130, 194, 195), (158, 157, 221, 222), (145, 144, 208, 209), (132, 131, 195, 196), (159, 158, 222, 223), (146, 145, 209, 210), (133, 132, 196, 197), (129, 159, 223, 193), (147, 146, 210, 211), (134, 133, 197, 198), (148, 147, 211, 212), (135, 134, 198, 199), (149, 148, 212, 213), (136, 135, 199, 200), (150, 149, 213, 214), (137, 136, 200, 201), (151, 150, 214, 215), (138, 137, 201, 202), (161, 160, 192, 193), (160, 162, 194, 192), (162, 163, 195, 194), (163, 164, 196, 195), (164, 165, 197, 196), (165, 166, 198, 197), (166, 167, 199, 198), (167, 168, 200, 199), (168, 169, 201, 200), (169, 170, 202, 201), (170, 171, 203, 202), (171, 172, 204, 203), (172, 173, 205, 204), (173, 174, 206, 205), (174, 175, 207, 206), (175, 176, 208, 207), (176, 177, 209, 208), (177, 178, 210, 209), (178, 179, 211, 210), (179, 180, 212, 211), (180, 181, 213, 212), (181, 182, 214, 213), (182, 183, 215, 214), (183, 184, 216, 215), (184, 185, 217, 216), (185, 186, 218, 217), (186, 187, 219, 218), (187, 188, 220, 219), (188, 189, 221, 220), (189, 190, 222, 221), (190, 191, 223, 222), (191, 161, 193, 223), (224, 225, 255, 254, 253, 252, 251, 250, 249, 248, 247, 246, 245, 244, 243, 242, 241, 240, 239, 238, 237, 236, 235, 234, 233, 232, 231, 230, 229, 228, 227, 226), (184, 183, 247, 248), (171, 170, 234, 235), (185, 184, 248, 249), (172, 171, 235, 236), (186, 185, 249, 250), (173, 172, 236, 237), (187, 186, 250, 251), (174, 173, 237, 238), (160, 161, 225, 224), (188, 187, 251, 252), (175, 174, 238, 239), (162, 160, 224, 226), (189, 188, 252, 253), (176, 175, 239, 240), (163, 162, 226, 227), (190, 189, 253, 254), (177, 176, 240, 241), (164, 163, 227, 228), (191, 190, 254, 255), (178, 177, 241, 242), (165, 164, 228, 229), (161, 191, 255, 225), (179, 178, 242, 243), (166, 165, 229, 230), (180, 179, 243, 244), (167, 166, 230, 231), (181, 180, 244, 245), (168, 167, 231, 232), (182, 181, 245, 246), (169, 168, 232, 233), (183, 182, 246, 247)])
me_cylinder_011.polygons.foreach_set('use_smooth', [True] * 226)
me_cylinder_011.polygons.foreach_set('material_index', [0, 0, 0, 0, 0, 0, 0, 0, 0, 0, 0, 0, 0, 0, 0, 0, 0, 0, 0, 0, 0, 0, 0, 0, 0, 0, 0, 0, 0, 0, 0, 0, 0, 0, 0, 0, 0, 0, 0, 0, 0, 0, 0, 0, 0, 0, 0, 0, 0, 0, 0, 0, 0, 0, 0, 0, 0, 0, 0, 0, 0, 0, 0, 0, 0, 0, 0, 0, 0, 0, 0, 0, 0, 0, 0, 0, 0, 0, 0, 0, 0, 0, 0, 0, 0, 0, 0, 0, 0, 0, 0, 0, 0, 0, 0, 0, 0, 0, 0, 0, 0, 0, 0, 0, 0, 0, 0, 0, 0, 0, 0, 0, 0, 0, 0, 0, 0, 0, 0, 0, 0, 0, 0, 0, 0, 0, 0, 0, 0, 0, 1, 0, 0, 0, 0, 0, 0, 0, 0, 0, 0, 0, 0, 0, 0, 0, 0, 0, 0, 0, 0, 0, 0, 0, 0, 0, 0, 0, 0, 0, 0, 0, 0, 0, 0, 0, 0, 0, 0, 0, 0, 0, 0, 0, 0, 0, 0, 0, 0, 0, 0, 0, 0, 0, 0, 0, 0, 0, 0, 0, 0, 0, 0, 0, 1, 1, 1, 1, 1, 1, 1, 1, 1, 1, 1, 1, 1, 1, 1, 1, 1, 1, 1, 1, 1, 1, 1, 1, 1, 1, 1, 1, 1, 1, 1, 1])
_uv = me_cylinder_011.uv_layers.new(name='UVMap')
_uv.uv.foreach_set('vector', [1.0, 0.5, 1.0, 1.0, 0.9688, 1.0, 0.9688, 0.5, 0.9688, 0.5, 0.9688, 1.0, 0.9375, 1.0, 0.9375, 0.5, 0.9375, 0.5, 0.9375, 1.0, 0.9062, 1.0, 0.9062, 0.5, 0.9062, 0.5, 0.9062, 1.0, 0.875, 1.0, 0.875, 0.5, 0.875, 0.5, 0.875, 1.0, 0.8438, 1.0, 0.8438, 0.5, 0.8438, 0.5, 0.8438, 1.0, 0.8125, 1.0, 0.8125, 0.5, 0.8125, 0.5, 0.8125, 1.0, 0.7812, 1.0, 0.7812, 0.5, 0.7812, 0.5, 0.7812, 1.0, 0.75, 1.0, 0.75, 0.5, 0.75, 0.5, 0.75, 1.0, 0.7188, 1.0, 0.7188, 0.5, 0.7188, 0.5, 0.7188, 1.0, 0.6875, 1.0, 0.6875, 0.5, 0.6875, 0.5, 0.6875, 1.0, 0.6562, 1.0, 0.6562, 0.5, 0.6562, 0.5, 0.6562, 1.0, 0.625, 1.0, 0.625, 0.5, 0.625, 0.5, 0.625, 1.0, 0.5938, 1.0, 0.5938, 0.5, 0.5938, 0.5, 0.5938, 1.0, 0.5625, 1.0, 0.5625, 0.5, 0.5625, 0.5, 0.5625, 1.0, 0.5312, 1.0, 0.5312, 0.5, 0.5312, 0.5, 0.5312, 1.0, 0.5, 1.0, 0.5, 0.5, 0.5, 0.5, 0.5, 1.0, 0.4688, 1.0, 0.4688, 0.5, 0.4688, 0.5, 0.4688, 1.0, 0.4375, 1.0, 0.4375, 0.5, 0.4375, 0.5, 0.4375, 1.0, 0.4062, 1.0, 0.4062, 0.5, 0.4062, 0.5, 0.4062, 1.0, 0.375, 1.0, 0.375, 0.5, 0.375, 0.5, 0.375, 1.0, 0.3438, 1.0, 0.3438, 0.5, 0.3438, 0.5, 0.3438, 1.0, 0.3125, 1.0, 0.3125, 0.5, 0.3125, 0.5, 0.3125, 1.0, 0.2812, 1.0, 0.2812, 0.5, 0.2812, 0.5, 0.2812, 1.0, 0.25, 1.0, 0.25, 0.5, 0.25, 0.5, 0.25, 1.0, 0.2188, 1.0, 0.2188, 0.5, 0.2188, 0.5, 0.2188, 1.0, 0.1875, 1.0, 0.1875, 0.5, 0.1875, 0.5, 0.1875, 1.0, 0.1562, 1.0, 0.1562, 0.5, 0.1562, 0.5, 0.1562, 1.0, 0.125, 1.0, 0.125, 0.5, 0.125, 0.5, 0.125, 1.0, 0.09375, 1.0, 0.09375, 0.5, 0.09375, 0.5, 0.09375, 1.0, 0.0625, 1.0, 0.0625, 0.5, 0.1838, 0.09021, 0.2163, 0.08037, 0.2163, 0.08037, 0.1838, 0.09021, 0.0625, 0.5, 0.0625, 1.0, 0.03125, 1.0, 0.03125, 0.5, 0.03125, 0.5, 0.03125, 1.0, 0.0, 1.0, 0.0, 0.5, 0.75, 0.49, 0.7968, 0.4854, 0.8418, 0.4717, 0.8833, 0.4496, 0.9197, 0.4197, 0.9496, 0.3833, 0.9717, 0.3418, 0.9854, 0.2968, 0.99, 0.25, 0.9854, 0.2032, 0.9717, 0.1582, 0.9496, 0.1167, 0.9197, 0.08029, 0.8833, 0.05045, 0.8418, 0.02827, 0.7968, 0.01461, 0.75, 0.01, 0.7032, 0.01461, 0.6582, 0.02827, 0.6167, 0.05045, 0.5803, 0.08029, 0.5504, 0.1167, 0.5283, 0.1582, 0.5146, 0.2032, 0.51, 0.25, 0.5146, 0.2968, 0.5283, 0.3418, 0.5504, 0.3833, 0.5803, 0.4197, 0.6167, 0.4496, 0.6582, 0.4717, 0.7032, 0.4854, 0.25, 0.423, 0.2837, 0.4196, 0.2968, 0.4854, 0.25, 0.49, 0.2837, 0.4196, 0.3162, 0.4098, 0.3418, 0.4717, 0.2968, 0.4854, 0.3162, 0.4098, 0.3461, 0.3938, 0.3833, 0.4496, 0.3418, 0.4717, 0.3461, 0.3938, 0.3723, 0.3723, 0.4197, 0.4197, 0.3833, 0.4496, 0.3723, 0.3723, 0.3938, 0.3461, 0.4496, 0.3833, 0.4197, 0.4197, 0.3938, 0.3461, 0.4098, 0.3162, 0.4717, 0.3418, 0.4496, 0.3833, 0.4098, 0.3162, 0.4196, 0.2837, 0.4854, 0.2968, 0.4717, 0.3418, 0.4196, 0.2837, 0.423, 0.25, 0.49, 0.25, 0.4854, 0.2968, 0.423, 0.25, 0.4196, 0.2163, 0.4854, 0.2032, 0.49, 0.25, 0.4196, 0.2163, 0.4098, 0.1838, 0.4717, 0.1582, 0.4854, 0.2032, 0.4098, 0.1838, 0.3938, 0.1539, 0.4496, 0.1167, 0.4717, 0.1582, 0.3938, 0.1539, 0.3723, 0.1277, 0.4197, 0.08029, 0.4496, 0.1167, 0.3723, 0.1277, 0.3461, 0.1062, 0.3833, 0.05045, 0.4197, 0.08029, 0.3461, 0.1062, 0.3162, 0.09021, 0.3418, 0.02827, 0.3833, 0.05045, 0.3162, 0.09021, 0.2837, 0.08037, 0.2968, 0.01461, 0.3418, 0.02827, 0.2837, 0.08037, 0.25, 0.07705, 0.25, 0.01, 0.2968, 0.01461, 0.25, 0.07705, 0.2163, 0.08037, 0.2032, 0.01461, 0.25, 0.01, 0.2163, 0.08037, 0.1838, 0.09021, 0.1582, 0.02827, 0.2032, 0.01461, 0.1838, 0.09021, 0.1539, 0.1062, 0.1167, 0.05045, 0.1582, 0.02827, 0.1539, 0.1062, 0.1277, 0.1277, 0.08029, 0.08029, 0.1167, 0.05045, 0.1277, 0.1277, 0.1062, 0.1539, 0.05045, 0.1167, 0.08029, 0.08029, 0.1062, 0.1539, 0.09021, 0.1838, 0.02827, 0.1582, 0.05045, 0.1167, 0.09021, 0.1838, 0.08037, 0.2163, 0.01461, 0.2032, 0.02827, 0.1582, 0.08037, 0.2163, 0.07705, 0.25, 0.01, 0.25, 0.01461, 0.2032, 0.07705, 0.25, 0.08037, 0.2837, 0.01461, 0.2968, 0.01, 0.25, 0.08037, 0.2837, 0.09021, 0.3162, 0.02827, 0.3418, 0.01461, 0.2968, 0.09021, 0.3162, 0.1062, 0.3461, 0.05045, 0.3833, 0.02827, 0.3418, 0.1062, 0.3461, 0.1277, 0.3723, 0.08029, 0.4197, 0.05045, 0.3833, 0.1277, 0.3723, 0.1539, 0.3938, 0.1167, 0.4496, 0.08029, 0.4197, 0.1539, 0.3938, 0.1838, 0.4098, 0.1582, 0.4717, 0.1167, 0.4496, 0.1838, 0.4098, 0.2163, 0.4196, 0.2032, 0.4854, 0.1582, 0.4717, 0.2163, 0.4196, 0.25, 0.423, 0.25, 0.49, 0.2032, 0.4854, 0.1062, 0.1539, 0.1277, 0.1277, 0.1277, 0.1277, 0.1062, 0.1539, 0.3938, 0.3461, 0.3723, 0.3723, 0.3723, 0.3723, 0.3938, 0.3461, 0.25, 0.423, 0.2163, 0.4196, 0.2163, 0.4196, 0.25, 0.423, 0.1539, 0.1062, 0.1838, 0.09021, 0.1838, 0.09021, 0.1539, 0.1062, 0.4098, 0.3162, 0.3938, 0.3461, 0.3938, 0.3461, 0.4098, 0.3162, 0.1277, 0.1277, 0.1539, 0.1062, 0.1539, 0.1062, 0.1277, 0.1277, 0.4196, 0.2837, 0.4098, 0.3162, 0.4098, 0.3162, 0.4196, 0.2837, 0.1062, 0.1539, 0.1277, 0.1277, 0.1277, 0.1277, 0.1062, 0.1539, 0.423, 0.25, 0.4196, 0.2837, 0.4196, 0.2837, 0.423, 0.25, 0.09021, 0.1838, 0.1062, 0.1539, 0.1062, 0.1539, 0.09021, 0.1838, 0.4196, 0.2163, 0.423, 0.25, 0.423, 0.25, 0.4196, 0.2163, 0.08037, 0.2163, 0.09021, 0.1838, 0.09021, 0.1838, 0.08037, 0.2163, 0.4098, 0.1838, 0.4196, 0.2163, 0.4196, 0.2163, 0.4098, 0.1838, 0.07705, 0.25, 0.08037, 0.2163, 0.08037, 0.2163, 0.07705, 0.25, 0.3938, 0.1539, 0.4098, 0.1838, 0.4098, 0.1838, 0.3938, 0.1539, 0.08037, 0.2837, 0.07705, 0.25, 0.07705, 0.25, 0.08037, 0.2837, 0.3723, 0.1277, 0.3938, 0.1539, 0.3938, 0.1539, 0.3723, 0.1277, 0.09021, 0.3162, 0.08037, 0.2837, 0.08037, 0.2837, 0.09021, 0.3162, 0.3461, 0.1062, 0.3723, 0.1277, 0.3723, 0.1277, 0.3461, 0.1062, 0.1062, 0.3461, 0.09021, 0.3162, 0.09021, 0.3162, 0.1062, 0.3461, 0.3162, 0.09021, 0.3461, 0.1062, 0.3461, 0.1062, 0.3162, 0.09021, 0.2837, 0.4196, 0.25, 0.423, 0.25, 0.423, 0.2837, 0.4196, 0.1277, 0.3723, 0.1062, 0.3461, 0.1062, 0.3461, 0.1277, 0.3723, 0.2837, 0.08037, 0.3162, 0.09021, 0.3162, 0.09021, 0.2837, 0.08037, 0.3162, 0.4098, 0.2837, 0.4196, 0.2837, 0.4196, 0.3162, 0.4098, 0.1539, 0.3938, 0.1277, 0.3723, 0.1277, 0.3723, 0.1539, 0.3938, 0.25, 0.07705, 0.2837, 0.08037, 0.2837, 0.08037, 0.25, 0.07705, 0.3461, 0.3938, 0.3162, 0.4098, 0.3162, 0.4098, 0.3461, 0.3938, 0.1838, 0.4098, 0.1539, 0.3938, 0.1539, 0.3938, 0.1838, 0.4098, 0.2163, 0.08037, 0.25, 0.07705, 0.25, 0.07705, 0.2163, 0.08037, 0.3723, 0.3723, 0.3461, 0.3938, 0.3461, 0.3938, 0.3723, 0.3723, 0.2163, 0.4196, 0.1838, 0.4098, 0.1838, 0.4098, 0.2163, 0.4196, 0.07705, 0.25, 0.08037, 0.2163, 0.08037, 0.2163, 0.07705, 0.25, 0.423, 0.25, 0.4196, 0.2837, 0.4196, 0.2837, 0.423, 0.25, 0.09021, 0.1838, 0.1062, 0.1539, 0.1062, 0.1539, 0.09021, 0.1838, 0.4196, 0.2163, 0.423, 0.25, 0.423, 0.25, 0.4196, 0.2163, 0.08037, 0.2163, 0.09021, 0.1838, 0.09021, 0.1838, 0.08037, 0.2163, 0.4098, 0.1838, 0.4196, 0.2163, 0.4196, 0.2163, 0.4098, 0.1838, 0.07705, 0.25, 0.08037, 0.2163, 0.08037, 0.2163, 0.07705, 0.25, 0.3938, 0.1539, 0.4098, 0.1838, 0.4098, 0.1838, 0.3938, 0.1539, 0.08037, 0.2837, 0.07705, 0.25, 0.07705, 0.25, 0.08037, 0.2837, 0.3723, 0.1277, 0.3938, 0.1539, 0.3938, 0.1539, 0.3723, 0.1277, 0.09021, 0.3162, 0.08037, 0.2837, 0.08037, 0.2837, 0.09021, 0.3162, 0.3461, 0.1062, 0.3723, 0.1277, 0.3723, 0.1277, 0.3461, 0.1062, 0.1062, 0.3461, 0.09021, 0.3162, 0.09021, 0.3162, 0.1062, 0.3461, 0.3162, 0.09021, 0.3461, 0.1062, 0.3461, 0.1062, 0.3162, 0.09021, 0.2837, 0.4196, 0.25, 0.423, 0.25, 0.423, 0.2837, 0.4196, 0.1277, 0.3723, 0.1062, 0.3461, 0.1062, 0.3461, 0.1277, 0.3723, 0.2837, 0.08037, 0.3162, 0.09021, 0.3162, 0.09021, 0.2837, 0.08037, 0.3162, 0.4098, 0.2837, 0.4196, 0.2837, 0.4196, 0.3162, 0.4098, 0.1539, 0.3938, 0.1277, 0.3723, 0.1277, 0.3723, 0.1539, 0.3938, 0.25, 0.07705, 0.2837, 0.08037, 0.2837, 0.08037, 0.25, 0.07705, 0.3461, 0.3938, 0.3162, 0.4098, 0.3162, 0.4098, 0.3461, 0.3938, 0.1838, 0.4098, 0.1539, 0.3938, 0.1539, 0.3938, 0.1838, 0.4098, 0.2163, 0.08037, 0.25, 0.07705, 0.25, 0.07705, 0.2163, 0.08037, 0.3723, 0.3723, 0.3461, 0.3938, 0.3461, 0.3938, 0.3723, 0.3723, 0.2163, 0.4196, 0.1838, 0.4098, 0.1838, 0.4098, 0.2163, 0.4196, 0.1838, 0.09021, 0.2163, 0.08037, 0.2163, 0.08037, 0.1838, 0.09021, 0.3938, 0.3461, 0.3723, 0.3723, 0.3723, 0.3723, 0.3938, 0.3461, 0.25, 0.423, 0.2163, 0.4196, 0.2163, 0.4196, 0.25, 0.423, 0.1539, 0.1062, 0.1838, 0.09021, 0.1838, 0.09021, 0.1539, 0.1062, 0.4098, 0.3162, 0.3938, 0.3461, 0.3938, 0.3461, 0.4098, 0.3162, 0.1277, 0.1277, 0.1539, 0.1062, 0.1539, 0.1062, 0.1277, 0.1277, 0.4196, 0.2837, 0.4098, 0.3162, 0.4098, 0.3162, 0.4196, 0.2837, 0.3684, 0.2009, 0.3757, 0.225, 0.3757, 0.225, 0.3684, 0.2009, 0.3938, 0.1539, 0.4098, 0.1838, 0.4098, 0.1838, 0.3938, 0.1539, 0.08037, 0.2837, 0.07705, 0.25, 0.07705, 0.25, 0.08037, 0.2837, 0.3723, 0.1277, 0.3938, 0.1539, 0.3938, 0.1539, 0.3723, 0.1277, 0.09021, 0.3162, 0.08037, 0.2837, 0.08037, 0.2837, 0.09021, 0.3162, 0.3461, 0.1062, 0.3723, 0.1277, 0.3723, 0.1277, 0.3461, 0.1062, 0.1062, 0.3461, 0.09021, 0.3162, 0.09021, 0.3162, 0.1062, 0.3461, 0.3162, 0.09021, 0.3461, 0.1062, 0.3461, 0.1062, 0.3162, 0.09021, 0.2837, 0.4196, 0.25, 0.423, 0.25, 0.423, 0.2837, 0.4196, 0.1277, 0.3723, 0.1062, 0.3461, 0.1062, 0.3461, 0.1277, 0.3723, 0.2837, 0.08037, 0.3162, 0.09021, 0.3162, 0.09021, 0.2837, 0.08037, 0.3162, 0.4098, 0.2837, 0.4196, 0.2837, 0.4196, 0.3162, 0.4098, 0.1539, 0.3938, 0.1277, 0.3723, 0.1277, 0.3723, 0.1539, 0.3938, 0.25, 0.07705, 0.2837, 0.08037, 0.2837, 0.08037, 0.25, 0.07705, 0.3461, 0.3938, 0.3162, 0.4098, 0.3162, 0.4098, 0.3461, 0.3938, 0.1838, 0.4098, 0.1539, 0.3938, 0.1539, 0.3938, 0.1838, 0.4098, 0.2163, 0.08037, 0.25, 0.07705, 0.25, 0.07705, 0.2163, 0.08037, 0.3723, 0.3723, 0.3461, 0.3938, 0.3461, 0.3938, 0.3723, 0.3723, 0.2163, 0.4196, 0.1838, 0.4098, 0.1838, 0.4098, 0.2163, 0.4196, 0.1838, 0.09021, 0.2163, 0.08037, 0.2163, 0.08037, 0.1838, 0.09021, 0.3938, 0.3461, 0.3723, 0.3723, 0.3723, 0.3723, 0.3938, 0.3461, 0.25, 0.423, 0.2163, 0.4196, 0.2163, 0.4196, 0.25, 0.423, 0.1539, 0.1062, 0.1838, 0.09021, 0.1838, 0.09021, 0.1539, 0.1062, 0.4098, 0.3162, 0.3938, 0.3461, 0.3938, 0.3461, 0.4098, 0.3162, 0.1277, 0.1277, 0.1539, 0.1062, 0.1539, 0.1062, 0.1277, 0.1277, 0.4196, 0.2837, 0.4098, 0.3162, 0.4098, 0.3162, 0.4196, 0.2837, 0.1062, 0.1539, 0.1277, 0.1277, 0.1277, 0.1277, 0.1062, 0.1539, 0.423, 0.25, 0.4196, 0.2837, 0.4196, 0.2837, 0.423, 0.25, 0.09021, 0.1838, 0.1062, 0.1539, 0.1062, 0.1539, 0.09021, 0.1838, 0.4196, 0.2163, 0.423, 0.25, 0.423, 0.25, 0.4196, 0.2163, 0.08037, 0.2163, 0.09021, 0.1838, 0.09021, 0.1838, 0.08037, 0.2163, 0.4098, 0.1838, 0.4196, 0.2163, 0.4196, 0.2163, 0.4098, 0.1838, 0.25, 0.3782, 0.275, 0.3757, 0.2837, 0.4196, 0.25, 0.423, 0.275, 0.3757, 0.2991, 0.3684, 0.3162, 0.4098, 0.2837, 0.4196, 0.2991, 0.3684, 0.3212, 0.3566, 0.3461, 0.3938, 0.3162, 0.4098, 0.3212, 0.3566, 0.3407, 0.3407, 0.3723, 0.3723, 0.3461, 0.3938, 0.3407, 0.3407, 0.3566, 0.3212, 0.3938, 0.3461, 0.3723, 0.3723, 0.3566, 0.3212, 0.3684, 0.2991, 0.4098, 0.3162, 0.3938, 0.3461, 0.3684, 0.2991, 0.3757, 0.275, 0.4196, 0.2837, 0.4098, 0.3162, 0.3757, 0.275, 0.3782, 0.25, 0.423, 0.25, 0.4196, 0.2837, 0.3782, 0.25, 0.3757, 0.225, 0.4196, 0.2163, 0.423, 0.25, 0.3757, 0.225, 0.3684, 0.2009, 0.4098, 0.1838, 0.4196, 0.2163, 0.3684, 0.2009, 0.3566, 0.1788, 0.3938, 0.1539, 0.4098, 0.1838, 0.3566, 0.1788, 0.3407, 0.1593, 0.3723, 0.1277, 0.3938, 0.1539, 0.3407, 0.1593, 0.3212, 0.1434, 0.3461, 0.1062, 0.3723, 0.1277, 0.3212, 0.1434, 0.2991, 0.1316, 0.3162, 0.09021, 0.3461, 0.1062, 0.2991, 0.1316, 0.275, 0.1243, 0.2837, 0.08037, 0.3162, 0.09021, 0.275, 0.1243, 0.25, 0.1218, 0.25, 0.07705, 0.2837, 0.08037, 0.25, 0.1218, 0.225, 0.1243, 0.2163, 0.08037, 0.25, 0.07705, 0.225, 0.1243, 0.2009, 0.1316, 0.1838, 0.09021, 0.2163, 0.08037, 0.2009, 0.1316, 0.1788, 0.1434, 0.1539, 0.1062, 0.1838, 0.09021, 0.1788, 0.1434, 0.1593, 0.1593, 0.1277, 0.1277, 0.1539, 0.1062, 0.1593, 0.1593, 0.1434, 0.1788, 0.1062, 0.1539, 0.1277, 0.1277, 0.1434, 0.1788, 0.1316, 0.2009, 0.09021, 0.1838, 0.1062, 0.1539, 0.1316, 0.2009, 0.1243, 0.225, 0.08037, 0.2163, 0.09021, 0.1838, 0.1243, 0.225, 0.1218, 0.25, 0.07705, 0.25, 0.08037, 0.2163, 0.1218, 0.25, 0.1243, 0.275, 0.08037, 0.2837, 0.07705, 0.25, 0.1243, 0.275, 0.1316, 0.2991, 0.09021, 0.3162, 0.08037, 0.2837, 0.1316, 0.2991, 0.1434, 0.3212, 0.1062, 0.3461, 0.09021, 0.3162, 0.1434, 0.3212, 0.1593, 0.3407, 0.1277, 0.3723, 0.1062, 0.3461, 0.1593, 0.3407, 0.1788, 0.3566, 0.1539, 0.3938, 0.1277, 0.3723, 0.1788, 0.3566, 0.2009, 0.3684, 0.1838, 0.4098, 0.1539, 0.3938, 0.2009, 0.3684, 0.225, 0.3757, 0.2163, 0.4196, 0.1838, 0.4098, 0.225, 0.3757, 0.25, 0.3782, 0.25, 0.423, 0.2163, 0.4196, 0.275, 0.3757, 0.25, 0.3782, 0.225, 0.3757, 0.2009, 0.3684, 0.1788, 0.3566, 0.1593, 0.3407, 0.1434, 0.3212, 0.1316, 0.2991, 0.1243, 0.275, 0.1218, 0.25, 0.1243, 0.225, 0.1316, 0.2009, 0.1434, 0.1788, 0.1593, 0.1593, 0.1788, 0.1434, 0.2009, 0.1316, 0.225, 0.1243, 0.25, 0.1218, 0.275, 0.1243, 0.2991, 0.1316, 0.3212, 0.1434, 0.3407, 0.1593, 0.3566, 0.1788, 0.3684, 0.2009, 0.3757, 0.225, 0.3782, 0.25, 0.3757, 0.275, 0.3684, 0.2991, 0.3566, 0.3212, 0.3407, 0.3407, 0.3212, 0.3566, 0.2991, 0.3684, 0.1218, 0.25, 0.1243, 0.225, 0.1243, 0.225, 0.1218, 0.25, 0.3566, 0.1788, 0.3684, 0.2009, 0.3684, 0.2009, 0.3566, 0.1788, 0.1243, 0.275, 0.1218, 0.25, 0.1218, 0.25, 0.1243, 0.275, 0.3407, 0.1593, 0.3566, 0.1788, 0.3566, 0.1788, 0.3407, 0.1593, 0.1316, 0.2991, 0.1243, 0.275, 0.1243, 0.275, 0.1316, 0.2991, 0.3212, 0.1434, 0.3407, 0.1593, 0.3407, 0.1593, 0.3212, 0.1434, 0.1434, 0.3212, 0.1316, 0.2991, 0.1316, 0.2991, 0.1434, 0.3212, 0.2991, 0.1316, 0.3212, 0.1434, 0.3212, 0.1434, 0.2991, 0.1316, 0.275, 0.3757, 0.25, 0.3782, 0.25, 0.3782, 0.275, 0.3757, 0.1593, 0.3407, 0.1434, 0.3212, 0.1434, 0.3212, 0.1593, 0.3407, 0.275, 0.1243, 0.2991, 0.1316, 0.2991, 0.1316, 0.275, 0.1243, 0.2991, 0.3684, 0.275, 0.3757, 0.275, 0.3757, 0.2991, 0.3684, 0.1788, 0.3566, 0.1593, 0.3407, 0.1593, 0.3407, 0.1788, 0.3566, 0.25, 0.1218, 0.275, 0.1243, 0.275, 0.1243, 0.25, 0.1218, 0.3212, 0.3566, 0.2991, 0.3684, 0.2991, 0.3684, 0.3212, 0.3566, 0.2009, 0.3684, 0.1788, 0.3566, 0.1788, 0.3566, 0.2009, 0.3684, 0.225, 0.1243, 0.25, 0.1218, 0.25, 0.1218, 0.225, 0.1243, 0.3407, 0.3407, 0.3212, 0.3566, 0.3212, 0.3566, 0.3407, 0.3407, 0.225, 0.3757, 0.2009, 0.3684, 0.2009, 0.3684, 0.225, 0.3757, 0.2009, 0.1316, 0.225, 0.1243, 0.225, 0.1243, 0.2009, 0.1316, 0.3566, 0.3212, 0.3407, 0.3407, 0.3407, 0.3407, 0.3566, 0.3212, 0.25, 0.3782, 0.225, 0.3757, 0.225, 0.3757, 0.25, 0.3782, 0.1788, 0.1434, 0.2009, 0.1316, 0.2009, 0.1316, 0.1788, 0.1434, 0.3684, 0.2991, 0.3566, 0.3212, 0.3566, 0.3212, 0.3684, 0.2991, 0.1593, 0.1593, 0.1788, 0.1434, 0.1788, 0.1434, 0.1593, 0.1593, 0.3757, 0.275, 0.3684, 0.2991, 0.3684, 0.2991, 0.3757, 0.275, 0.1434, 0.1788, 0.1593, 0.1593, 0.1593, 0.1593, 0.1434, 0.1788, 0.3782, 0.25, 0.3757, 0.275, 0.3757, 0.275, 0.3782, 0.25, 0.1316, 0.2009, 0.1434, 0.1788, 0.1434, 0.1788, 0.1316, 0.2009, 0.3757, 0.225, 0.3782, 0.25, 0.3782, 0.25, 0.3757, 0.225, 0.1243, 0.225, 0.1316, 0.2009, 0.1316, 0.2009, 0.1243, 0.225])
me_cylinder_011.materials.append(mat_deck_dark)
me_cylinder_011.materials.append(mat_exhaust_dark)
me_cylinder_011.use_remesh_fix_poles = True
me_cylinder_011.use_remesh_preserve_attributes = False
me_cylinder_011.use_mirror_vertex_groups = False
me_cylinder_011.update()
me_cube_019 = bpy.data.meshes.new('Cube.019')
me_cube_019.from_pydata([(-0.4493, -0.4493, -0.08987), (-0.4493, -0.4493, 0.08986), (-0.4493, 0.4493, -0.08987), (-0.4493, 0.4493, 0.08986), (0.4493, -0.4493, -0.08987), (0.4493, -0.4493, 0.08986), (0.4493, 0.4493, -0.08987), (0.4493, 0.4493, 0.08986), (-0.4493, 0.1498, -0.08987), (-0.4493, -0.1498, -0.08987), (-0.4493, -0.1498, 0.08986), (-0.4493, 0.1498, 0.08986), (0.7764, -0.1498, -0.08987), (0.7764, 0.1498, -0.08987), (0.7764, 0.1498, 0.08986), (0.7764, -0.1498, 0.08986), (-0.4493, 0.2995, 0.08986), (0.7, 0.2995, -0.08987), (-0.4493, 0.2995, -0.08987), (0.7, 0.2995, 0.08986), (-0.4493, -0.2995, -0.08987), (0.7, -0.2995, 0.08986), (-0.4493, -0.2995, 0.08986), (0.7, -0.2995, -0.08987)], [], [(18, 16, 3, 2), (2, 3, 7, 6), (23, 21, 5, 4), (4, 5, 1, 0), (20, 23, 4, 0), (21, 22, 1, 5), (19, 16, 11, 14), (14, 11, 10, 15), (18, 17, 13, 8), (8, 13, 12, 9), (17, 19, 14, 13), (13, 14, 15, 12), (20, 22, 10, 9), (9, 10, 11, 8), (6, 7, 19, 17), (2, 6, 17, 18), (7, 3, 16, 19), (8, 11, 16, 18), (0, 1, 22, 20), (15, 10, 22, 21), (9, 12, 23, 20), (12, 15, 21, 23)])
_uv = me_cube_019.uv_layers.new(name='UVMap')
_uv.uv.foreach_set('vector', [0.375, 0.2083, 0.625, 0.2083, 0.625, 0.25, 0.375, 0.25, 0.375, 0.25, 0.625, 0.25, 0.625, 0.5, 0.375, 0.5, 0.375, 0.7083, 0.625, 0.7083, 0.625, 0.75, 0.375, 0.75, 0.375, 0.75, 0.625, 0.75, 0.625, 1.0, 0.375, 1.0, 0.125, 0.7083, 0.375, 0.7083, 0.375, 0.75, 0.125, 0.75, 0.625, 0.7083, 0.875, 0.7083, 0.875, 0.75, 0.625, 0.75, 0.625, 0.5417, 0.875, 0.5417, 0.875, 0.5833, 0.625, 0.5833, 0.625, 0.5833, 0.875, 0.5833, 0.875, 0.6667, 0.625, 0.6667, 0.125, 0.5417, 0.375, 0.5417, 0.375, 0.5833, 0.125, 0.5833, 0.125, 0.5833, 0.375, 0.5833, 0.375, 0.6667, 0.125, 0.6667, 0.375, 0.5417, 0.625, 0.5417, 0.625, 0.5833, 0.375, 0.5833, 0.375, 0.5833, 0.625, 0.5833, 0.625, 0.6667, 0.375, 0.6667, 0.375, 0.04167, 0.625, 0.04167, 0.625, 0.08333, 0.375, 0.08333, 0.375, 0.08333, 0.625, 0.08333, 0.625, 0.1667, 0.375, 0.1667, 0.375, 0.5, 0.625, 0.5, 0.625, 0.5417, 0.375, 0.5417, 0.125, 0.5, 0.375, 0.5, 0.375, 0.5417, 0.125, 0.5417, 0.625, 0.5, 0.875, 0.5, 0.875, 0.5417, 0.625, 0.5417, 0.375, 0.1667, 0.625, 0.1667, 0.625, 0.2083, 0.375, 0.2083, 0.375, 0.0, 0.625, 0.0, 0.625, 0.04167, 0.375, 0.04167, 0.625, 0.6667, 0.875, 0.6667, 0.875, 0.7083, 0.625, 0.7083, 0.125, 0.6667, 0.375, 0.6667, 0.375, 0.7083, 0.125, 0.7083, 0.375, 0.6667, 0.625, 0.6667, 0.625, 0.7083, 0.375, 0.7083])
me_cube_019.materials.append(mat_deck)
me_cube_019.use_remesh_fix_poles = True
me_cube_019.use_remesh_preserve_attributes = False
me_cube_019.use_mirror_vertex_groups = False
me_cube_019.update()

# ---- objects
ob_camera = bpy.data.objects.new('Camera', cam_camera)
ob_empty = bpy.data.objects.new('Empty', None)
ob_empty_001 = bpy.data.objects.new('Empty.001', None)
ob_plane = bpy.data.objects.new('Plane', me_plane_006)
ob_cylinder = bpy.data.objects.new('Cylinder', me_cylinder_011)
ob_cube = bpy.data.objects.new('Cube', me_cube_019)
ob_lighting = bpy.data.objects.new('Lighting', None)

# ---- transforms, parenting, visibility, modifiers, constraints
ob_camera.location = (45.08, 0.0, 50.0)
ob_camera.lock_rotations_4d = False
ob_camera.empty_display_type = 'ARROWS'
ob_camera.color = (0.0, 0.0, 0.0, 0.0)
ob_camera.display_type = 'WIRE'
ob_camera.lineart.crease_threshold = 0.0
ob_empty.location = (-0.1992, 25.78, 0.0)
ob_empty.scale = (34.51, 34.51, 34.51)
ob_empty.empty_display_type = 'IMAGE'
ob_empty.empty_display_size = 5.0
ob_empty.use_empty_image_alpha = True
ob_empty.color = (1.0, 1.0, 1.0, 0.5)
ob_empty.lineart.crease_threshold = 0.0
ob_empty_001.location = (-0.1992, 25.78, 16.15)
ob_empty_001.rotation_euler = (1.571, -0.0, 0.0)
ob_empty_001.scale = (34.51, 34.51, 34.51)
ob_empty_001.empty_display_type = 'IMAGE'
ob_empty_001.empty_display_size = 5.0
ob_empty_001.use_empty_image_alpha = True
ob_empty_001.color = (1.0, 1.0, 1.0, 0.5)
ob_empty_001.lineart.crease_threshold = 0.0
ob_plane.location = (43.78, 0.0, 17.74)
ob_plane.lineart.crease_threshold = 0.0
_m = ob_plane.modifiers.new('Auto Smooth', 'NODES')
_m.node_group = ng_auto_smooth
_gi = [s.identifier for s in ng_auto_smooth.interface.items_tree if s.item_type == 'SOCKET' and s.in_out == 'INPUT']
_m[_gi[1]] = 0.5236  # Angle
ob_cylinder.location = (45.87, -1.065, 19.12)
ob_cylinder.rotation_euler = (0.0, -0.2039, 0.0)
ob_cylinder.lineart.crease_threshold = 0.0
_m = ob_cylinder.modifiers.new('Mirror', 'MIRROR')
_m.use_axis = (False, True, False)
_m.use_mirror_merge = False
_m.mirror_object = ob_plane
_m = ob_cylinder.modifiers.new('Auto Smooth', 'NODES')
_m.node_group = ng_auto_smooth
_gi = [s.identifier for s in ng_auto_smooth.interface.items_tree if s.item_type == 'SOCKET' and s.in_out == 'INPUT']
_m[_gi[1]] = 0.5236  # Angle
ob_cube.location = (41.5, -0.7181, 19.95)
ob_cube.lineart.crease_threshold = 0.0
_m = ob_cube.modifiers.new('Mirror', 'MIRROR')
_m.use_axis = (False, True, False)
_m.mirror_object = ob_plane
ob_lighting.location = (0.0, 0.0, 0.0)

# ---- collection membership
col_collection.objects.link(ob_camera)
col_collection.objects.link(ob_empty)
col_collection.objects.link(ob_empty_001)
col_collection.objects.link(ob_plane)
col_collection.objects.link(ob_cylinder)
col_collection.objects.link(ob_cube)
col_collection.objects.link(ob_lighting)

# ---- scene / render settings (as saved in the file)
scene.camera = ob_camera
scene.frame_start = 1; scene.frame_end = 250; scene.frame_set(1)
scene.render.engine = 'CYCLES'
scene.render.resolution_x = 128
scene.render.resolution_y = 61
scene.render.film_transparent = True
scene.cycles.samples = 128
scene.cycles.sampling_pattern = 'TABULATED_SOBOL'
scene.cycles.use_adaptive_sampling = False
scene.cycles.use_light_tree = False
scene.view_settings.view_transform = 'Filmic'
bpy.context.view_layer.update()

# ---- added for rendering (the .blend has no usable light): sun
light_auto_sun = bpy.data.lights.new('AutoSun', 'SUN')
light_auto_sun.energy = 3.0
light_auto_sun.angle = 0.0523599
ob_auto_sun = bpy.data.objects.new('AutoSun', light_auto_sun)
scene.collection.objects.link(ob_auto_sun)
ob_auto_sun.rotation_euler = (0.872665, 0.174533, 0.523599)
bpy.context.view_layer.update()
